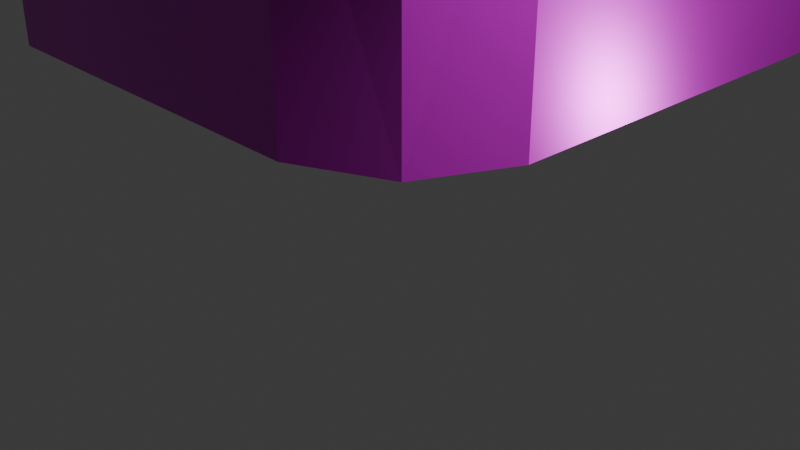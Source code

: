 # Source: Print_3_Detail.blend  (saved by Blender 4.0.36; exported with 4.5.12 LTS)
import bpy
from mathutils import Matrix  # noqa: F401  (used for matrix-valued properties, if any)

bpy.ops.wm.read_factory_settings(use_empty=True)
scene = bpy.context.scene
scene.name = 'Scene'

# ---- collections
col_collection = bpy.data.collections.new('Collection'); scene.collection.children.link(col_collection)

# ---- images (referenced by path relative to the original .blend; pixels are not part of the script)
import os
ASSET_DIR = os.environ.get("B2B_ASSET_DIR", "")  # directory of the original .blend (textures are referenced by path, not embedded)
HERE = os.path.dirname(os.path.abspath(__file__))  # packed textures are extracted next to this script under _unpacked/

def load_image(name, relpath, width, height, colorspace="sRGB"):
    """Load a texture the original file referenced (path relative to the .blend, or extracted next to this script)."""
    p = next((c for c in (os.path.join(HERE, relpath), os.path.join(ASSET_DIR, relpath)) if relpath and os.path.exists(c)), "")
    if p:
        img = bpy.data.images.load(p, check_existing=True)
        img.name = name
    else:  # same state as the original file: an image datablock whose file is absent (Cycles renders it pink)
        img = bpy.data.images.new(name, width, height)
        img.source = "FILE"
        img.filepath = "//" + (relpath or name)
    img.colorspace_settings.name = colorspace
    return img
img_t1_print_3_detail_base_color = load_image('t1_print_3_detail_base_color', 'Textures_/t1_print_3_detail_base_color.png', 1024, 1024, 'sRGB')
img_t1_print_3_detail_normal_tangent = load_image('t1_print_3_detail_normal_tangent', 'Textures_/t1_print_3_detail_normal_tangent.png', 1024, 1024, 'Non-Color')
img_t1_print_3_detail_roughness = load_image('t1_print_3_detail_roughness', 'Textures_/t1_print_3_detail_roughness.png', 1024, 1024, 'sRGB')
img_t1_print_3_detail_metallic = load_image('t1_print_3_detail_metallic', 'Textures_/t1_print_3_detail_metallic.png', 1024, 1024, 'sRGB')
img_plastic = load_image('plastic', '', 2048, 2048, 'sRGB')
img_t2_print_3_detail_base_color = load_image('t2_print_3_detail_base_color', 'Textures_/t2_print_3_detail_base_color.png', 1024, 1024, 'sRGB')
img_t2_print_3_detail_metallic = load_image('t2_print_3_detail_metallic', 'Textures_/t2_print_3_detail_metallic.png', 1024, 1024, 'sRGB')
img_t2_print_3_detail_roughness = load_image('t2_print_3_detail_roughness', 'Textures_/t2_print_3_detail_roughness.png', 1024, 1024, 'sRGB')
img_t2_print_3_detail_normal_tangent = load_image('t2_print_3_detail_normal_tangent', 'Textures_/t2_print_3_detail_normal_tangent.png', 1024, 1024, 'Non-Color')

# ---- materials (node trees are filled in below, after node groups)
mat_print_3_detail_material1 = bpy.data.materials.new('Print_3_Detail_material1')
mat_print_3_detail_material1.use_transparent_shadow = False
mat_print_3_detail_material2 = bpy.data.materials.new('Print_3_Detail_material2')
mat_print_3_detail_material2.use_transparent_shadow = False

# ---- material node trees
mat_print_3_detail_material1.use_nodes = True; mat_print_3_detail_material1.node_tree.nodes.clear()
_N = mat_print_3_detail_material1.node_tree.nodes; _L = mat_print_3_detail_material1.node_tree.links
n0 = _N.new('ShaderNodeTexNoise'); n0.name = 'Noise Texture'; n0.location = (-83, -113)
n0.inputs[2].default_value = 118.1
n0.inputs[3].default_value = 0.9
n0.inputs[4].default_value = 1.0
n1 = _N.new('ShaderNodeBump'); n1.name = 'Bump'; n1.location = (133, -124)
n1.inputs[1].default_value = 1.0
n1.inputs[2].default_value = 1.0
n2 = _N.new('ShaderNodeMapping'); n2.name = 'Mapping'; n2.location = (-323, -107)
n2.inputs[3].default_value = (1.0, 33.4, 1.0)
n3 = _N.new('ShaderNodeTexCoord'); n3.name = 'Texture Coordinate'; n3.location = (-522, -100)
n4 = _N.new('ShaderNodeTexCoord'); n4.name = 'Texture Coordinate.001'; n4.location = (-442, 275)
n5 = _N.new('ShaderNodeMapping'); n5.name = 'Mapping.001'; n5.location = (-242, 268)
n5.inputs[3].default_value = (1.0, 33.4, 1.0)
n6 = _N.new('ShaderNodeValToRGB'); n6.name = 'Color Ramp'; n6.location = (20, 238)
while len(n6.color_ramp.elements) > 1: n6.color_ramp.elements.remove(n6.color_ramp.elements[-1])
n6.color_ramp.elements[0].position = 0.3418; n6.color_ramp.elements[0].color = (0.0, 0.0, 0.0, 1.0)
_e = n6.color_ramp.elements.new(0.68); _e.color = (1.0, 1.0, 1.0, 1.0)
n7 = _N.new('ShaderNodeBsdfPrincipled'); n7.name = 'Principled BSDF'; n7.location = (932, 377)
n7.inputs[3].default_value = 1.45
n8 = _N.new('ShaderNodeOutputMaterial'); n8.name = 'Material Output'; n8.location = (1259, 394)
n9 = _N.new('ShaderNodeTexImage'); n9.name = 'Image Texture.003'; n9.location = (424, 981)
n9.image = img_t1_print_3_detail_base_color
n10 = _N.new('ShaderNodeTexImage'); n10.name = 'Image Texture.006'; n10.location = (364, 89)
n10.image = img_t1_print_3_detail_normal_tangent
n11 = _N.new('ShaderNodeNormalMap'); n11.name = 'Normal Map.001'; n11.location = (640, 132)
n12 = _N.new('ShaderNodeTexImage'); n12.name = 'Image Texture.002'; n12.location = (265, 372)
n12.image = img_t1_print_3_detail_roughness
n13 = _N.new('ShaderNodeTexImage'); n13.name = 'Image Texture.001'; n13.location = (291, 669)
n13.image = img_t1_print_3_detail_metallic
_L.new(n7.outputs[0], n8.inputs[0])
_L.new(n3.outputs[2], n2.inputs[0])
_L.new(n0.outputs[1], n1.inputs[3])
_L.new(n2.outputs[0], n0.inputs[0])
_L.new(n4.outputs[2], n5.inputs[0])
_L.new(n5.outputs[0], n6.inputs[0])
_L.new(n10.outputs[0], n11.inputs[1])
_L.new(n11.outputs[0], n7.inputs[5])
_L.new(n12.outputs[0], n7.inputs[2])
_L.new(n13.outputs[0], n7.inputs[1])
_L.new(n9.outputs[0], n7.inputs[0])
n8.is_active_output = True
mat_print_3_detail_material2.use_nodes = True; mat_print_3_detail_material2.node_tree.nodes.clear()
_N = mat_print_3_detail_material2.node_tree.nodes; _L = mat_print_3_detail_material2.node_tree.links
n0 = _N.new('ShaderNodeTexImage'); n0.name = 'Image Texture'; n0.location = (-809, 293)
n0.image = img_plastic
n1 = _N.new('ShaderNodeMapping'); n1.name = 'Mapping'; n1.location = (-1040, 354)
n2 = _N.new('ShaderNodeTexCoord'); n2.name = 'Texture Coordinate'; n2.location = (-1240, 360)
n3 = _N.new('ShaderNodeTexNoise'); n3.name = 'Noise Texture'; n3.location = (-489, 318)
n3.inputs[2].default_value = 56.0
n3.inputs[3].default_value = 2.9
n3.inputs[4].default_value = 1.0
n3.inputs[5].default_value = 15.9
n4 = _N.new('ShaderNodeTexCoord'); n4.name = 'Texture Coordinate.001'; n4.location = (-1071, -67)
n5 = _N.new('ShaderNodeMapping'); n5.name = 'Mapping.001'; n5.location = (-872, -73)
n5.inputs[3].default_value = (1.0, 33.4, 1.0)
n6 = _N.new('ShaderNodeValToRGB'); n6.name = 'Color Ramp'; n6.location = (-609, -104)
while len(n6.color_ramp.elements) > 1: n6.color_ramp.elements.remove(n6.color_ramp.elements[-1])
n6.color_ramp.elements[0].position = 0.3418; n6.color_ramp.elements[0].color = (0.0, 0.0, 0.0, 1.0)
_e = n6.color_ramp.elements.new(0.68); _e.color = (1.0, 1.0, 1.0, 1.0)
n7 = _N.new('ShaderNodeBsdfPrincipled'); n7.name = 'Principled BSDF'; n7.location = (400, 466)
n7.inputs[3].default_value = 1.45
n8 = _N.new('ShaderNodeOutputMaterial'); n8.name = 'Material Output'; n8.location = (677, 444)
n9 = _N.new('ShaderNodeNormalMap'); n9.name = 'Normal Map.001'; n9.location = (118, 203)
n10 = _N.new('ShaderNodeTexImage'); n10.name = 'Image Texture.003'; n10.location = (-116, 850)
n10.image = img_t2_print_3_detail_base_color
n11 = _N.new('ShaderNodeTexImage'); n11.name = 'Image Texture.001'; n11.location = (-251, 622)
n11.image = img_t2_print_3_detail_metallic
n12 = _N.new('ShaderNodeTexImage'); n12.name = 'Image Texture.002'; n12.location = (-273, 365)
n12.image = img_t2_print_3_detail_roughness
n13 = _N.new('ShaderNodeTexImage'); n13.name = 'Image Texture.006'; n13.location = (-175, 88)
n13.image = img_t2_print_3_detail_normal_tangent
_L.new(n7.outputs[0], n8.inputs[0])
_L.new(n2.outputs[2], n1.inputs[0])
_L.new(n1.outputs[0], n0.inputs[0])
_L.new(n1.outputs[0], n3.inputs[0])
_L.new(n4.outputs[2], n5.inputs[0])
_L.new(n5.outputs[0], n6.inputs[0])
_L.new(n13.outputs[0], n9.inputs[1])
_L.new(n10.outputs[0], n7.inputs[0])
_L.new(n11.outputs[0], n7.inputs[1])
_L.new(n12.outputs[0], n7.inputs[2])
_L.new(n9.outputs[0], n7.inputs[5])
n8.is_active_output = True

# ---- world
world_world = bpy.data.worlds.new('World'); scene.world = world_world
world_world.use_nodes = True; world_world.node_tree.nodes.clear()
_N = world_world.node_tree.nodes; _L = world_world.node_tree.links
n0 = _N.new('ShaderNodeOutputWorld'); n0.name = 'World Output'; n0.location = (300, 300)
n1 = _N.new('ShaderNodeBackground'); n1.name = 'Background'; n1.location = (10, 300)
n1.inputs[0].default_value = (0.05088, 0.05088, 0.05088, 1.0)
_L.new(n1.outputs[0], n0.inputs[0])
n0.is_active_output = True
world_world.color = (0.05088, 0.05088, 0.05088)
world_world.use_sun_shadow = False
world_world.sun_shadow_jitter_overblur = 0.0

# ---- cameras
cam_camera = bpy.data.cameras.new('Camera')
cam_camera.clip_end = 100.0
cam_camera.ortho_scale = 7.314

# ---- lights
light_light = bpy.data.lights.new('Light', 'POINT')
light_light.transmission_factor = 0.0
light_light.use_soft_falloff = False
light_light.energy = 1000.0
light_light.shadow_soft_size = 0.1
light_light.shadow_maximum_resolution = 0.006
light_light.use_absolute_resolution = True

# ---- meshes
me_21604_00_003__________________001 = bpy.data.meshes.new('Б21604.00.003 крепление_мотора.001')
me_21604_00_003__________________001.from_pydata([(-2.0, 3.701e-17, -1.633e-16), (-8.0, 3.999e-32, -1.245e-15), (-0.634, 0.634, -1.941e-17), (-9.366, 0.634, -1.442e-15), (1.044e-33, 2.0, 8.164e-17), (-10.0, 2.0, -1.327e-15), (-3.59, 3.487, -5.572e-16), (2.961e-16, 10.0, 7.043e-16), (-3.59, 4.513, -5.258e-16), (-0.5858, 11.41, 9.797e-16), (-2.0, 12.0, 4.746e-16), (-10.0, 12.0, -4.899e-16), (-6.149, 4.964, -6.686e-16), (-6.5, 4.0, -8.882e-16), (-10.0, 10.0, 5.0), (-10.0, 2.0, 5.0), (-9.414, 8.586, 5.0), (-9.414, 0.5858, 5.0), (-8.0, 8.0, 5.0), (-8.0, -2.041e-16, 5.0), (-6.149, 4.964, 5.0), (-2.0, 8.0, 5.0), (-5.26, 5.477, 5.0), (-4.25, 5.299, 5.0), (-3.59, 4.513, 5.0), (-3.59, 3.487, 5.0), (-0.2679, 9.0, 5.0), (-6.5, 4.0, 5.0), (-6.149, 3.036, 5.0), (-5.26, 2.523, 5.0), (-2.0, -3.521e-16, 5.0), (-4.25, 2.701, 5.0), (-0.5858, 0.5858, 5.0), (-6.482e-16, 2.0, 5.0), (-3.521e-16, 10.0, 5.0), (-3.521e-16, 27.0, 5.0), (-5.002e-16, 35.0, 5.0), (-0.5858, 28.41, 5.0), (-0.5858, 36.41, 5.0), (-2.0, 29.0, 5.0), (-2.0, 37.0, 5.0), (-4.25, 31.7, 5.0), (-8.0, 29.0, 5.0), (-5.26, 31.52, 5.0), (-9.0, 28.73, 5.0), (-6.149, 32.04, 5.0), (-9.732, 28.0, 5.0), (-6.5, 33.0, 5.0), (-6.149, 33.96, 5.0), (-3.59, 32.49, 5.0), (-3.59, 33.51, 5.0), (-4.25, 34.3, 5.0), (-5.26, 34.48, 5.0), (-8.0, 37.0, 5.0), (-9.0, 36.73, 5.0), (-10.0, 35.0, 5.0), (-10.0, 27.0, 5.0), (-8.0, 37.0, 1.85e-15), (-2.0, 37.0, 1.977e-15), (-9.0, 36.73, 1.848e-15), (-0.634, 36.37, 1.9e-15), (-10.0, 35.0, 1.83e-15), (-2.892e-16, 35.0, 1.933e-15), (-10.0, 27.0, 4.661e-16), (-6.5, 33.0, -8.882e-16), (-9.414, 25.59, 4.486e-16), (-8.0, 25.0, 2.786e-16), (-2.0, 25.0, 2.786e-16), (-0.5858, 25.59, -1.328e-15), (-8.34e-17, 27.0, 4.553e-16), (-6.149, 3.036, -8.882e-16), (-5.26, 2.523, -8.882e-16), (-4.25, 2.701, -8.882e-16), (-4.25, 5.299, -8.882e-16), (-5.26, 5.477, -8.882e-16), (-6.149, 32.04, -8.882e-16), (-5.26, 31.52, -8.882e-16), (-4.25, 31.7, -8.882e-16), (-3.59, 32.49, -8.882e-16), (-3.59, 33.51, -8.882e-16), (-4.25, 34.3, -8.882e-16), (-5.26, 34.48, -8.882e-16), (-6.149, 33.96, -8.882e-16), (-10.0, 12.0, 10.0), (-10.0, 10.0, 14.0), (-10.0, 27.0, 10.0), (-10.0, 27.0, 14.0), (-2.0, 8.0, 14.0), (-8.0, 8.0, 14.0), (-8.0, 29.0, 14.0), (-1.0, 28.73, 14.0), (-9.732, 9.0, 14.0), (-0.2679, 9.0, 14.0), (-1.522e-15, 10.0, 14.0), (-1.974e-15, 27.0, 14.0), (-9.414, 28.41, 14.0), (-0.2679, 28.0, 14.0), (-1.132e-15, 27.0, 10.0), (-9.837e-16, 10.0, 10.0)], [], [(3, 5, 4, 2), (73, 74, 10, 9), (74, 12, 11, 10), (6, 8, 7, 4), (8, 73, 9, 7), (12, 13, 5, 11), (71, 5, 70), (5, 13, 70), (6, 4, 72), (15, 17, 16, 14), (18, 27, 20, 22), (24, 21, 23), (30, 25, 31), (28, 19, 29), (19, 28, 27, 18), (24, 25, 30, 21), (21, 18, 22, 23), (31, 29, 19, 30), (25, 24, 8, 6), (32, 26, 21, 30), (33, 34, 26, 32), (58, 60, 59, 57), (64, 75, 76, 63), (61, 81, 82), (80, 62, 79), (78, 69, 77), (78, 79, 62, 69), (61, 82, 64, 63), (61, 62, 80, 81), (77, 69, 63, 76), (63, 69, 68, 65), (65, 68, 67, 66), (29, 31, 72, 71), (24, 23, 73, 8), (20, 27, 13, 12), (31, 25, 6, 72), (22, 20, 12, 74), (28, 29, 71, 70), (23, 22, 74, 73), (27, 28, 70, 13), (49, 50, 79, 78), (50, 51, 80, 79), (41, 49, 78, 77), (47, 45, 75, 64), (48, 47, 64, 82), (52, 48, 82, 81), (43, 41, 77, 76), (45, 43, 76, 75), (15, 5, 3, 17), (1, 3, 2, 0), (93, 94, 86, 84), (3, 1, 19, 17), (96, 90, 89, 95), (93, 98, 97, 94), (0, 30, 19, 1), (44, 95, 89, 42), (89, 90, 39, 42), (54, 53, 57, 59), (53, 40, 58, 57), (87, 88, 18, 21), (2, 32, 30, 0), (94, 96, 95, 86), (83, 85, 63, 11), (60, 62, 61, 59), (85, 86, 46, 56), (46, 86, 95, 44), (16, 18, 88, 91), (17, 19, 18, 16), (51, 52, 81, 80), (56, 55, 61, 63), (62, 36, 35, 69), (97, 35, 37, 96), (97, 98, 7, 69), (67, 68, 9, 10), (96, 94, 97), (7, 9, 68, 69), (11, 66, 67, 10), (87, 92, 91, 88), (33, 32, 2, 4), (98, 93, 92), (66, 11, 65), (14, 16, 91, 84), (34, 33, 4, 7), (11, 5, 15, 14), (98, 92, 26, 34), (92, 93, 84, 91), (55, 54, 59, 61), (40, 38, 60, 58), (36, 62, 60, 38), (21, 26, 92, 87), (84, 86, 85, 83), (14, 84, 83, 11), (71, 72, 4, 5), (63, 65, 11), (36, 38, 54, 55), (53, 54, 38, 40), (39, 36, 50, 49), (39, 37, 35, 36), (51, 50, 36), (52, 51, 36, 55), (52, 55, 48), (48, 55, 44, 47), (44, 55, 56, 46), (43, 42, 39, 41), (49, 41, 39), (44, 42, 43, 45), (45, 47, 44), (90, 96, 37, 39)])
me_21604_00_003__________________001.polygons.foreach_set('material_index', [1, 1, 1, 1, 1, 1, 1, 1, 1, 0, 0, 0, 0, 0, 0, 0, 0, 0, 0, 0, 0, 1, 1, 1, 1, 1, 1, 1, 1, 1, 1, 1, 0, 0, 0, 0, 0, 0, 0, 0, 0, 0, 0, 0, 0, 0, 0, 0, 0, 1, 0, 0, 0, 0, 0, 0, 0, 0, 0, 0, 0, 0, 0, 1, 0, 0, 0, 0, 0, 0, 0, 0, 0, 1, 0, 1, 1, 0, 0, 0, 1, 0, 0, 0, 0, 0, 0, 0, 0, 0, 0, 0, 1, 1, 0, 0, 0, 0, 0, 0, 0, 0, 0, 0, 0, 0, 0, 0])
_uv = me_21604_00_003__________________001.uv_layers.new(name='UVMap')
_uv.uv.foreach_set('vector', [0.763, 0.199, 0.7347, 0.2122, 0.7347, 0.004524, 0.763, 0.01769, 0.6662, 0.09277, 0.6625, 0.1137, 0.527, 0.04605, 0.5392, 0.01669, 0.6625, 0.1137, 0.6731, 0.1322, 0.527, 0.2122, 0.527, 0.04605, 0.7038, 0.07907, 0.6825, 0.07907, 0.5686, 0.004524, 0.7347, 0.004524, 0.6825, 0.07907, 0.6662, 0.09277, 0.5392, 0.01669, 0.5686, 0.004524, 0.6731, 0.1322, 0.6931, 0.1395, 0.7347, 0.2122, 0.527, 0.2122, 0.7238, 0.1137, 0.7347, 0.2122, 0.7132, 0.1322, 0.7347, 0.2122, 0.6931, 0.1395, 0.7132, 0.1322, 0.7038, 0.07907, 0.7347, 0.004524, 0.7201, 0.09277, 0.9968, 0.5798, 0.9847, 0.6092, 0.9846, 0.4431, 0.9968, 0.4137, 0.9553, 0.4552, 0.9241, 0.5383, 0.9169, 0.5182, 0.8984, 0.5076, 0.8637, 0.5276, 0.8307, 0.4552, 0.8774, 0.5113, 0.8307, 0.6213, 0.8637, 0.5489, 0.8774, 0.5652, 0.9169, 0.5583, 0.9553, 0.6213, 0.8984, 0.5689, 0.9553, 0.6213, 0.9169, 0.5583, 0.9241, 0.5383, 0.9553, 0.4552, 0.8637, 0.5276, 0.8637, 0.5489, 0.8307, 0.6213, 0.8307, 0.4552, 0.8307, 0.4552, 0.9553, 0.4552, 0.8984, 0.5076, 0.8774, 0.5113, 0.8774, 0.5652, 0.8984, 0.5689, 0.9553, 0.6213, 0.8307, 0.6213, 0.7825, 0.7439, 0.7612, 0.7439, 0.7612, 0.6401, 0.7825, 0.6401, 0.8013, 0.6092, 0.7947, 0.4345, 0.8307, 0.4552, 0.8307, 0.6213, 0.7892, 0.5798, 0.7892, 0.4137, 0.7947, 0.4345, 0.8013, 0.6092, 0.007938, 0.04605, 0.0211, 0.01769, 0.0135, 0.1914, 0.007938, 0.1706, 0.09099, 0.1395, 0.111, 0.1322, 0.1217, 0.1137, 0.2156, 0.2122, 0.04946, 0.2122, 0.06032, 0.1137, 0.07097, 0.1322, 0.06402, 0.09277, 0.04946, 0.004524, 0.08034, 0.07907, 0.1016, 0.07907, 0.2156, 0.004524, 0.118, 0.09277, 0.1016, 0.07907, 0.08034, 0.07907, 0.04946, 0.004524, 0.2156, 0.004524, 0.04946, 0.2122, 0.07097, 0.1322, 0.09099, 0.1395, 0.2156, 0.2122, 0.04946, 0.2122, 0.04946, 0.004524, 0.06402, 0.09277, 0.06032, 0.1137, 0.118, 0.09277, 0.2156, 0.004524, 0.2156, 0.2122, 0.1217, 0.1137, 0.2156, 0.2122, 0.2156, 0.004524, 0.2449, 0.01669, 0.2449, 0.2, 0.2449, 0.2, 0.2449, 0.01669, 0.2571, 0.04605, 0.2571, 0.1706, 0.8251, 0.7439, 0.8038, 0.7439, 0.8038, 0.6401, 0.8251, 0.6401, 0.7612, 0.7439, 0.7399, 0.7439, 0.7399, 0.6401, 0.7612, 0.6401, 0.889, 0.7439, 0.8677, 0.7439, 0.8677, 0.6401, 0.889, 0.6401, 0.8038, 0.7439, 0.7825, 0.7439, 0.7825, 0.6401, 0.8038, 0.6401, 0.9103, 0.7439, 0.889, 0.7439, 0.889, 0.6401, 0.9103, 0.6401, 0.8464, 0.7439, 0.8251, 0.7439, 0.8251, 0.6401, 0.8464, 0.6401, 0.9316, 0.7439, 0.9103, 0.7439, 0.9103, 0.6401, 0.9316, 0.6401, 0.8677, 0.7439, 0.8464, 0.7439, 0.8464, 0.6401, 0.8677, 0.6401, 0.4763, 0.6457, 0.4976, 0.6457, 0.4976, 0.7495, 0.4763, 0.7495, 0.4976, 0.6457, 0.5189, 0.6457, 0.5189, 0.7495, 0.4976, 0.7495, 0.6468, 0.6457, 0.6681, 0.6457, 0.6681, 0.7495, 0.6468, 0.7495, 0.5829, 0.6457, 0.6042, 0.6457, 0.6042, 0.7495, 0.5829, 0.7495, 0.5616, 0.6457, 0.5829, 0.6457, 0.5829, 0.7495, 0.5616, 0.7495, 0.5403, 0.6457, 0.5616, 0.6457, 0.5616, 0.7495, 0.5403, 0.7495, 0.6255, 0.6457, 0.6468, 0.6457, 0.6468, 0.7495, 0.6255, 0.7495, 0.6042, 0.6457, 0.6255, 0.6457, 0.6255, 0.7495, 0.6042, 0.7495, 0.5659, 0.6159, 0.5659, 0.5121, 0.5971, 0.5121, 0.5976, 0.6159, 0.7762, 0.1706, 0.763, 0.199, 0.763, 0.01769, 0.7762, 0.04605, 0.7891, 0.3996, 0.7891, 0.04665, 0.9967, 0.04665, 0.9967, 0.3996, 0.9842, 0.8889, 0.953, 0.8889, 0.953, 0.7851, 0.9847, 0.7851, 0.7946, 0.02588, 0.8098, 0.01068, 0.9552, 0.00512, 0.9846, 0.01728, 0.3911, 0.2181, 0.3911, 0.3011, 0.03816, 0.3011, 0.03816, 0.2181, 0.8284, 0.8889, 0.8284, 0.7851, 0.953, 0.7851, 0.953, 0.8889, 0.3511, 0.809, 0.3613, 0.9959, 0.3295, 0.9959, 0.3296, 0.809, 0.3295, 0.9959, 0.1841, 0.9959, 0.205, 0.809, 0.3296, 0.809, 0.4318, 0.4029, 0.4533, 0.4029, 0.4533, 0.5067, 0.4318, 0.5067, 0.4533, 0.4029, 0.5779, 0.4029, 0.5779, 0.5067, 0.4533, 0.5067, 0.41, 0.8085, 0.5346, 0.8085, 0.5346, 0.9954, 0.41, 0.9954, 0.7971, 0.8889, 0.7966, 0.7851, 0.8284, 0.7851, 0.8284, 0.8889, 0.7891, 0.04665, 0.7946, 0.02588, 0.9846, 0.01728, 0.9967, 0.04665, 0.3582, 0.7197, 0.04676, 0.7197, 0.04678, 0.5121, 0.3582, 0.5121, 0.0211, 0.01769, 0.04946, 0.004524, 0.04946, 0.2122, 0.0135, 0.1914, 0.04676, 0.7197, 0.04675, 0.8027, 0.02527, 0.6159, 0.04677, 0.6159, 0.02527, 0.6159, 0.04675, 0.8027, 0.01497, 0.8028, 0.003776, 0.6159, 0.5663, 0.9954, 0.5346, 0.9954, 0.5346, 0.8085, 0.5761, 0.8084, 0.9847, 0.6092, 0.9553, 0.6213, 0.9553, 0.4552, 0.9846, 0.4431, 0.5189, 0.6457, 0.5403, 0.6457, 0.5403, 0.7495, 0.5189, 0.7495, 0.7959, 0.9934, 0.6298, 0.9934, 0.6298, 0.8895, 0.7959, 0.8895, 0.6201, 0.8889, 0.6201, 0.7851, 0.7862, 0.7851, 0.7862, 0.8889, 0.03816, 0.3011, 0.03828, 0.4049, 0.006497, 0.405, 0.01666, 0.2181, 0.03816, 0.3011, 0.3911, 0.3011, 0.3911, 0.5088, 0.03816, 0.5088, 0.2571, 0.04605, 0.2449, 0.01669, 0.5392, 0.01669, 0.527, 0.04605, 0.01666, 0.2181, 0.03816, 0.2181, 0.03816, 0.3011, 0.5686, 0.004524, 0.5392, 0.01669, 0.2449, 0.01669, 0.2156, 0.004524, 0.527, 0.2122, 0.2571, 0.1706, 0.2571, 0.04605, 0.527, 0.04605, 0.8306, 0.4412, 0.7946, 0.4204, 0.9912, 0.4204, 0.9552, 0.4412, 0.9627, 0.8895, 0.9945, 0.8895, 0.994, 0.9934, 0.9627, 0.9934, 0.3911, 0.3011, 0.3911, 0.2181, 0.4126, 0.2181, 0.2571, 0.1706, 0.527, 0.2122, 0.2449, 0.2, 0.3997, 0.6159, 0.4315, 0.6159, 0.4212, 0.8028, 0.3997, 0.8028, 0.7966, 0.8895, 0.9627, 0.8895, 0.9627, 0.9934, 0.7966, 0.9934, 0.3582, 0.5121, 0.5659, 0.5121, 0.5659, 0.6159, 0.3997, 0.6159, 0.3911, 0.3011, 0.4126, 0.2181, 0.4126, 0.4049, 0.3911, 0.4049, 0.7946, 0.4204, 0.7891, 0.3996, 0.9967, 0.3996, 0.9912, 0.4204, 0.6298, 0.9934, 0.5883, 0.9934, 0.5883, 0.8895, 0.6298, 0.8895, 0.5779, 0.4029, 0.6097, 0.4028, 0.6092, 0.5067, 0.5779, 0.5067, 0.6201, 0.7851, 0.6201, 0.8889, 0.5888, 0.8889, 0.5883, 0.7851, 0.41, 0.9954, 0.3684, 0.9954, 0.3684, 0.8085, 0.41, 0.8085, 0.3997, 0.8028, 0.04675, 0.8027, 0.04676, 0.7197, 0.3582, 0.7197, 0.3997, 0.6159, 0.3997, 0.8028, 0.3582, 0.7197, 0.3582, 0.5121, 0.7238, 0.1137, 0.7201, 0.09277, 0.7347, 0.004524, 0.7347, 0.2122, 0.2156, 0.2122, 0.2449, 0.2, 0.527, 0.2122, 0.4165, 0.2572, 0.4287, 0.2279, 0.6034, 0.2213, 0.6241, 0.2572, 0.5826, 0.2157, 0.6034, 0.2213, 0.4287, 0.2279, 0.458, 0.2157, 0.458, 0.3818, 0.4165, 0.2572, 0.491, 0.2881, 0.491, 0.3094, 0.458, 0.3818, 0.4287, 0.394, 0.4165, 0.4233, 0.4165, 0.2572, 0.5047, 0.2718, 0.491, 0.2881, 0.4165, 0.2572, 0.5257, 0.2681, 0.5047, 0.2718, 0.4165, 0.2572, 0.6241, 0.2572, 0.5257, 0.2681, 0.6241, 0.2572, 0.5442, 0.2787, 0.5442, 0.2787, 0.6241, 0.2572, 0.6034, 0.3874, 0.5515, 0.2988, 0.6034, 0.3874, 0.6241, 0.2572, 0.6241, 0.4233, 0.6186, 0.4026, 0.5257, 0.3294, 0.5826, 0.3818, 0.458, 0.3818, 0.5047, 0.3257, 0.491, 0.3094, 0.5047, 0.3257, 0.458, 0.3818, 0.6034, 0.3874, 0.5826, 0.3818, 0.5257, 0.3294, 0.5442, 0.3188, 0.5442, 0.3188, 0.5515, 0.2988, 0.6034, 0.3874, 0.1841, 0.9959, 0.1626, 0.9959, 0.1732, 0.8091, 0.205, 0.809])
me_21604_00_003__________________001.materials.append(mat_print_3_detail_material1)
me_21604_00_003__________________001.materials.append(mat_print_3_detail_material2)
me_21604_00_003__________________001.update()

# ---- objects
ob_light = bpy.data.objects.new('Light', light_light)
ob_camera = bpy.data.objects.new('Camera', cam_camera)
ob_print_3_detail = bpy.data.objects.new('Print_3_Detail', me_21604_00_003__________________001)

# ---- transforms, parenting, visibility, modifiers, constraints
ob_light.location = (4.076, 1.005, 5.904)
ob_light.rotation_euler = (0.6503, 0.05522, 1.866)
ob_light.lock_rotations_4d = False
ob_light.empty_display_type = 'ARROWS'
ob_light.color = (0.0, 0.0, 0.0, 0.0)
ob_light.lineart.crease_threshold = 0.0
ob_camera.location = (7.359, -6.926, 4.958)
ob_camera.rotation_euler = (1.109, 0.0, 0.8149)
ob_camera.lock_rotations_4d = False
ob_camera.empty_display_type = 'ARROWS'
ob_camera.color = (0.0, 0.0, 0.0, 0.0)
ob_camera.display_type = 'WIRE'
ob_camera.lineart.crease_threshold = 0.0
ob_print_3_detail.location = (0.0, 0.0, 0.0)

# ---- collection membership
col_collection.objects.link(ob_light)
col_collection.objects.link(ob_camera)
col_collection.objects.link(ob_print_3_detail)

# ---- scene / render settings (as saved in the file)
scene.camera = ob_camera
scene.frame_start = 1; scene.frame_end = 250; scene.frame_set(1)
scene.render.engine = 'BLENDER_EEVEE_NEXT'
scene.cycles.sampling_pattern = 'TABULATED_SOBOL'
bpy.context.view_layer.update()
